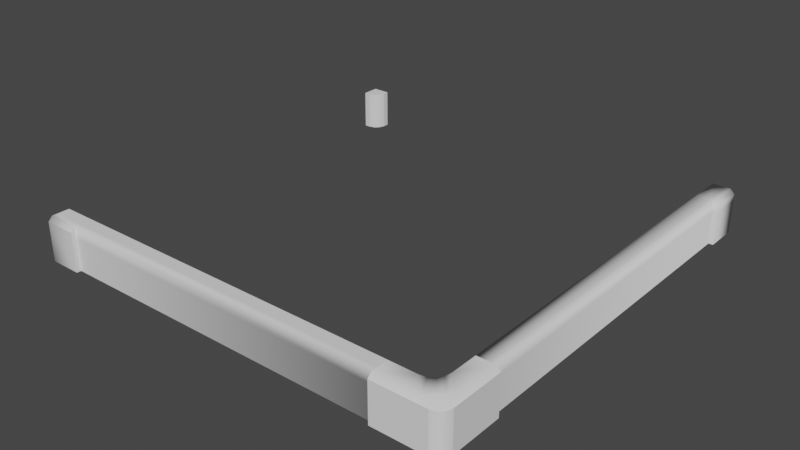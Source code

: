 # Source: AcidPool_L_Closed.blend  (saved by Blender 2.90.8; exported with 4.5.12 LTS)
import bpy
from mathutils import Matrix  # noqa: F401  (used for matrix-valued properties, if any)

bpy.ops.wm.read_factory_settings(use_empty=True)
scene = bpy.context.scene
scene.name = 'Scene'

# ---- collections
col_collection = bpy.data.collections.new('Collection'); scene.collection.children.link(col_collection)

# ---- world
world_world = bpy.data.worlds.new('World'); scene.world = world_world
world_world.use_nodes = True; world_world.node_tree.nodes.clear()
_N = world_world.node_tree.nodes; _L = world_world.node_tree.links
n0 = _N.new('ShaderNodeOutputWorld'); n0.name = 'World Output'; n0.location = (300, 300)
n1 = _N.new('ShaderNodeBackground'); n1.name = 'Background'; n1.location = (10, 300)
n1.inputs[0].default_value = (0.05088, 0.05088, 0.05088, 1.0)
_L.new(n1.outputs[0], n0.inputs[0])
n0.is_active_output = True
world_world.color = (0.05088, 0.05088, 0.05088)
world_world.use_sun_shadow = False
world_world.sun_shadow_jitter_overblur = 0.0

# ---- meshes
me_cube_002 = bpy.data.meshes.new('Cube.002')
me_cube_002.from_pydata([(-0.9999, 0.9196, -5.96e-08), (-1.0, 0.9196, 0.18), (-0.9189, 1.0, -5.96e-08), (-0.9189, 1.0, 0.18), (-0.9999, 0.9196, -5.96e-08), (-0.9189, 0.9742, -5.96e-08), (-0.9735, 0.9196, -5.96e-08), (-0.9262, 0.9469, -5.96e-08), (-0.9462, 0.9269, -5.96e-08), (-0.9735, 0.9196, 0.18), (-0.9189, 0.9742, 0.18), (-0.9462, 0.9269, 0.18), (-0.9262, 0.9469, 0.18), (-1.0, 1.0, 0.18), (-1.0, 1.0, 0.0), (1.0, 0.8499, 5.907e-05), (1.0, 0.8499, 0.1801), (0.98, 0.8499, 5.907e-05), (0.98, 0.8499, 0.2001), (1.0, 1.0, 5.907e-05), (1.0, 1.0, 0.1801), (0.98, 1.0, 2.95e-05), (0.98, 1.0, 0.2), (0.98, 1.0, 0.1501), (0.8999, 1.0, 0.2), (0.96, 1.0, 0.2), (0.8999, 0.8499, 0.2001), (1.0, 1.0, 0.15), (-1.0, -1.0, -5.96e-08), (-1.0, -1.0, 0.18), (-1.0, -0.98, 0.0), (-1.0, -0.98, 0.2), (-0.8501, -1.0, -5.96e-08), (-0.8501, -1.0, 0.18), (-0.8501, -0.98, -5.96e-08), (-0.8501, -0.98, 0.2), (-0.8501, -0.98, 0.15), (-0.8501, -0.8999, 0.2), (-1.0, -0.953, 0.2), (-0.8598, -0.98, 0.2), (-0.8598, -1.0, -5.96e-08), (-0.8598, -1.0, 0.18), (-0.8598, -0.8999, 0.2), (0.8999, 1.0, -5.96e-08), (0.98, 0.8499, 0.1501), (0.8999, -1.0, -5.96e-08), (0.8999, -1.0, 0.18), (-1.0, -0.8997, -5.96e-08), (-1.0, -0.8997, 0.2), (1.0, -0.8997, -5.96e-08), (1.0, -0.8997, 0.18), (0.8999, -1.0, -5.96e-08), (0.8999, -0.98, -5.96e-08), (0.8999, -0.98, 0.2), (0.98, -0.8997, -5.96e-08), (0.98, -0.8997, 0.2), (0.7, -1.0, -5.96e-08), (0.7, -1.0, 0.18), (0.7, -1.0, -5.96e-08), (0.7, -0.98, -5.96e-08), (0.7, -0.98, 0.2), (1.0, -0.6998, -5.96e-08), (1.0, -0.6998, 0.18), (0.98, -0.6998, -5.96e-08), (0.98, -0.6998, 0.2), (0.8999, -0.8262, 0.2), (0.8264, -0.8997, 0.2), (0.8943, -0.8543, 0.2), (0.8784, -0.8782, 0.2), (0.8545, -0.8941, 0.2), (0.8264, -0.8997, -5.96e-08), (0.8999, -0.8262, -5.96e-08), (0.9735, -0.8997, -5.96e-08), (0.8999, -0.9733, -5.96e-08), (0.8545, -0.8941, -5.96e-08), (0.8784, -0.8782, -5.96e-08), (0.8943, -0.8543, -5.96e-08), (1.0, -0.9453, -5.96e-08), (0.9453, -1.0, -5.96e-08), (0.9927, -0.9727, -5.96e-08), (0.9727, -0.9927, -5.96e-08), (0.9453, -1.0, 0.18), (1.0, -0.9453, 0.18), (0.9726, -0.9927, 0.18), (0.9927, -0.9727, 0.18), (0.9183, -0.9549, 0.2), (0.9367, -0.9365, 0.2), (0.9551, -0.9181, 0.2), (0.7, -0.98, 0.15), (0.98, -0.7, 0.15), (0.7, -0.8997, 0.2), (0.7, -0.9527, 0.2), (0.8999, -0.6998, 0.2), (0.96, -0.7, 0.2), (0.71, -1.0, 0.18), (0.71, -1.0, -5.96e-08), (0.71, -1.0, -5.96e-08), (0.71, -0.98, -5.96e-08), (0.71, -0.98, 0.2), (0.71, -0.8997, 0.2), (0.98, -0.7098, 0.2), (0.98, -0.7098, -5.96e-08), (1.0, -0.7098, -5.96e-08), (1.0, -0.7098, 0.18), (0.8999, -0.7098, 0.2), (-0.8598, -0.9527, 0.2), (-0.85, -0.9527, 0.2), (0.96, 0.8508, 0.2), (1.0, 0.8499, 0.15), (0.8999, -0.7098, 5.155e-08), (0.8999, -0.6998, 2.317e-06), (0.8999, 0.8499, 0.0), (0.96, 1.0, 0.15), (0.96, 1.0, 0.0), (0.8999, 1.0, 0.15), (-1.0, 0.9196, 0.1674), (-0.9189, 1.0, 0.1674), (-0.9735, 0.9196, 0.1674), (-0.9462, 0.9269, 0.1674), (-0.9262, 0.9469, 0.1674), (-0.9189, 0.9742, 0.1674), (-0.9513, 0.9338, 0.18), (-0.9757, 0.9267, 0.18), (-0.9332, 0.952, 0.18), (-0.9253, 0.976, 0.18), (-1.0, 0.9266, 0.18), (-0.925, 1.0, 0.18)], [(4, 0), (73, 52), (54, 72)], [(116, 3, 10, 120), (117, 6, 8, 118), (118, 8, 7, 119), (119, 7, 5, 120), (117, 9, 1, 115), (11, 12, 123, 121), (10, 3, 126, 124), (9, 11, 121, 122), (1, 9, 122, 125), (12, 10, 124, 123), (8, 6, 14), (7, 8, 14), (2, 5, 14), (6, 0, 14), (5, 7, 14), (29, 41, 39, 31), (32, 34, 35, 33), (41, 40, 32, 33), (29, 28, 40, 41), (39, 105, 38, 31), (35, 39, 41, 33), (50, 55, 87, 86, 85, 53, 46, 81, 83, 84, 82), (100, 55, 50, 103), (73, 72, 49, 77, 79, 80, 78, 45), (66, 70, 47, 48, 90, 99), (49, 50, 82, 77), (102, 101, 63, 61), (56, 57, 58), (58, 57, 60, 88, 59), (95, 94, 57, 56), (97, 96, 58, 59), (96, 95, 56, 58), (61, 63, 64, 62), (94, 46, 53, 98), (103, 102, 61, 62), (28, 29, 31, 30), (70, 74, 75, 76, 71, 72, 73), (65, 71, 76, 67), (67, 76, 75, 68), (68, 75, 74, 69), (69, 74, 70, 66), (81, 78, 80, 83), (83, 80, 79, 84), (84, 79, 77, 82), (78, 81, 46, 45), (65, 67, 87, 55), (67, 68, 86, 87), (68, 69, 85, 86), (69, 66, 53, 85), (27, 108, 15, 19), (98, 53, 66, 99), (60, 98, 99, 90), (57, 94, 98, 60), (51, 45, 95, 96), (52, 51, 96, 97), (45, 46, 94, 95), (50, 49, 102, 103), (49, 54, 101, 102), (64, 100, 103, 62), (100, 104, 65, 55), (34, 59, 88, 36), (38, 105, 42, 48), (88, 60, 35, 36), (91, 106, 35, 60), (91, 90, 37, 106), (42, 105, 106, 37), (35, 106, 105, 39), (31, 48, 47, 30), (17, 44, 89, 63), (100, 64, 92, 104), (64, 89, 44, 18), (64, 18, 107, 93), (93, 107, 26, 92), (71, 65, 104, 109), (110, 109, 104, 92), (111, 110, 92, 26), (18, 22, 25, 107), (44, 108, 16, 18), (44, 17, 15, 108), (20, 22, 18, 16), (20, 16, 108, 27), (24, 26, 107, 25), (22, 20, 27, 23), (23, 27, 19, 21), (112, 25, 22, 23), (113, 112, 23, 21), (112, 114, 24, 25), (43, 114, 112, 113), (26, 24, 43, 111), (6, 117, 115, 0), (12, 119, 120, 10), (11, 118, 119, 12), (9, 117, 118, 11), (2, 116, 120, 5), (121, 123, 13), (123, 124, 13), (124, 126, 13), (122, 121, 13), (125, 122, 13)])
me_cube_002.polygons.foreach_set('use_smooth', [True] * 99)
_k = set([(0, 6), (1, 9), (2, 5), (3, 10), (5, 7), (5, 120), (6, 8), (6, 117), (7, 8), (9, 11), (9, 117), (10, 12), (10, 120), (11, 12), (28, 40), (29, 41), (32, 33), (32, 34), (32, 40), (33, 35), (33, 41), (37, 42), (45, 78), (45, 95), (46, 81), (46, 94), (48, 90), (49, 77), (49, 102), (50, 82), (50, 103), (51, 96), (56, 57), (56, 58), (56, 95), (57, 58), (57, 60), (57, 94), (58, 59), (58, 96), (61, 62), (61, 63), (61, 102), (62, 64), (62, 103), (65, 71), (65, 104), (66, 70), (66, 99), (77, 79), (77, 82), (78, 80), (78, 81), (79, 80), (81, 83), (82, 84), (83, 84), (90, 99), (92, 104)])
me_cube_002.attributes.new('sharp_edge', 'BOOLEAN', 'EDGE').data.foreach_set('value', [ (min(e.vertices), max(e.vertices)) in _k for e in me_cube_002.edges])
_uv = me_cube_002.uv_layers.new(name='UVMap')
_uv.uv.foreach_set('vector', [0.0, 0.0, 1.0, 0.0, 1.0, 1.0, 0.0, 1.0, 0.0, 0.0, 1.0, 0.0, 1.0, 1.0, 0.0, 1.0, 0.0, 0.0, 1.0, 0.0, 1.0, 1.0, 0.0, 1.0, 0.0, 0.0, 1.0, 0.0, 1.0, 1.0, 0.0, 1.0, 0.0, 0.0, 1.0, 0.0, 1.0, 1.0, 0.0, 1.0, 0.0, 0.0, 1.0, 0.0, 1.0, 1.0, 0.0, 1.0, 0.0, 0.0, 1.0, 0.0, 1.0, 1.0, 0.0, 1.0, 0.0, 0.0, 1.0, 0.0, 1.0, 1.0, 0.0, 1.0, 0.0, 0.0, 1.0, 0.0, 1.0, 1.0, 0.0, 1.0, 0.0, 0.0, 1.0, 0.0, 1.0, 1.0, 0.0, 1.0, 0.0, 0.0, 1.0, 0.0, 1.0, 1.0, 0.0, 0.0, 1.0, 0.0, 1.0, 1.0, 0.0, 0.0, 1.0, 0.0, 1.0, 1.0, 0.0, 0.0, 1.0, 0.0, 1.0, 1.0, 0.0, 0.0, 1.0, 0.0, 1.0, 1.0, 0.0, 0.0, 1.0, 0.0, 1.0, 1.0, 0.0, 1.0, 0.0, 0.0, 1.0, 0.0, 1.0, 1.0, 0.0, 1.0, 0.0, 0.0, 1.0, 0.0, 1.0, 1.0, 0.0, 1.0, 0.0, 0.0, 1.0, 0.0, 1.0, 1.0, 0.0, 1.0, 0.0, 0.0, 1.0, 0.0, 1.0, 1.0, 0.0, 1.0, 0.0, 0.0, 1.0, 0.0, 1.0, 1.0, 0.0, 1.0, 0.5, 1.0, 0.7703, 0.9206, 0.9548, 0.7077, 0.9949, 0.4288, 0.8779, 0.1726, 0.6409, 0.02025, 0.3591, 0.02025, 0.1221, 0.1726, 0.005089, 0.4288, 0.04518, 0.7077, 0.2297, 0.9206, 0.0, 0.0, 1.0, 0.0, 1.0, 1.0, 0.0, 1.0, 0.5, 1.0, 0.8536, 0.8536, 1.0, 0.5, 0.8536, 0.1464, 0.5, 0.0, 0.1464, 0.1464, 0.0, 0.5, 0.1464, 0.8536, 0.5, 1.0, 0.933, 0.75, 0.933, 0.25, 0.5, 0.0, 0.06699, 0.25, 0.06699, 0.75, 0.0, 0.0, 1.0, 0.0, 1.0, 1.0, 0.0, 1.0, 0.0, 0.0, 1.0, 0.0, 1.0, 1.0, 0.0, 1.0, 0.0, 0.0, 1.0, 0.0, 1.0, 1.0, 0.5, 1.0, 0.9755, 0.6545, 0.7939, 0.09549, 0.2061, 0.09549, 0.02447, 0.6545, 0.0, 0.0, 1.0, 0.0, 1.0, 1.0, 0.0, 1.0, 0.0, 0.0, 1.0, 0.0, 1.0, 1.0, 0.0, 1.0, 0.0, 0.0, 1.0, 0.0, 1.0, 1.0, 0.0, 1.0, 0.0, 0.0, 1.0, 0.0, 1.0, 1.0, 0.0, 1.0, 0.0, 0.0, 1.0, 0.0, 1.0, 1.0, 0.0, 1.0, 0.0, 0.0, 1.0, 0.0, 1.0, 1.0, 0.0, 1.0, 0.0, 0.0, 1.0, 0.0, 1.0, 1.0, 0.0, 1.0, 0.5, 1.0, 0.8909, 0.8117, 0.9875, 0.3887, 0.7169, 0.04952, 0.2831, 0.04952, 0.01254, 0.3887, 0.1091, 0.8117, 0.0, 0.0, 1.0, 0.0, 1.0, 1.0, 0.0, 1.0, 0.0, 0.0, 1.0, 0.0, 1.0, 1.0, 0.0, 1.0, 0.0, 0.0, 1.0, 0.0, 1.0, 1.0, 0.0, 1.0, 0.0, 0.0, 1.0, 0.0, 1.0, 1.0, 0.0, 1.0, 0.0, 0.0, 1.0, 0.0, 1.0, 1.0, 0.0, 1.0, 0.0, 0.0, 1.0, 0.0, 1.0, 1.0, 0.0, 1.0, 0.0, 0.0, 1.0, 0.0, 1.0, 1.0, 0.0, 1.0, 0.0, 0.0, 1.0, 0.0, 1.0, 1.0, 0.0, 1.0, 0.0, 0.0, 1.0, 0.0, 1.0, 1.0, 0.0, 1.0, 0.0, 0.0, 1.0, 0.0, 1.0, 1.0, 0.0, 1.0, 0.0, 0.0, 1.0, 0.0, 1.0, 1.0, 0.0, 1.0, 0.0, 0.0, 1.0, 0.0, 1.0, 1.0, 0.0, 1.0, 0.0, 0.0, 1.0, 0.0, 1.0, 1.0, 0.0, 1.0, 0.0, 0.0, 1.0, 0.0, 1.0, 1.0, 0.0, 1.0, 0.0, 0.0, 1.0, 0.0, 1.0, 1.0, 0.0, 1.0, 0.0, 0.0, 1.0, 0.0, 1.0, 1.0, 0.0, 1.0, 0.0, 0.0, 1.0, 0.0, 1.0, 1.0, 0.0, 1.0, 0.0, 0.0, 1.0, 0.0, 1.0, 1.0, 0.0, 1.0, 0.0, 0.0, 1.0, 0.0, 1.0, 1.0, 0.0, 1.0, 0.0, 0.0, 1.0, 0.0, 1.0, 1.0, 0.0, 1.0, 0.0, 0.0, 1.0, 0.0, 1.0, 1.0, 0.0, 1.0, 0.0, 0.0, 1.0, 0.0, 1.0, 1.0, 0.0, 1.0, 0.0, 0.0, 1.0, 0.0, 1.0, 1.0, 0.0, 1.0, 0.0, 0.0, 1.0, 0.0, 1.0, 1.0, 0.0, 1.0, 0.0, 0.0, 1.0, 0.0, 1.0, 1.0, 0.0, 1.0, 0.0, 0.0, 1.0, 0.0, 1.0, 1.0, 0.0, 1.0, 0.0, 0.0, 1.0, 0.0, 1.0, 1.0, 0.0, 1.0, 0.0, 0.0, 1.0, 0.0, 1.0, 1.0, 0.0, 1.0, 0.0, 0.0, 1.0, 0.0, 1.0, 1.0, 0.0, 1.0, 0.0, 0.0, 1.0, 0.0, 1.0, 1.0, 0.0, 1.0, 0.0, 0.0, 1.0, 0.0, 1.0, 1.0, 0.0, 1.0, 0.0, 0.0, 1.0, 0.0, 1.0, 1.0, 0.0, 1.0, 0.0, 0.0, 1.0, 0.0, 1.0, 1.0, 0.0, 1.0, 0.0, 0.0, 1.0, 0.0, 1.0, 1.0, 0.0, 1.0, 0.0, 0.0, 1.0, 0.0, 1.0, 1.0, 0.0, 1.0, 0.0, 0.0, 1.0, 0.0, 1.0, 1.0, 0.0, 1.0, 0.0, 0.0, 1.0, 0.0, 1.0, 1.0, 0.0, 1.0, 0.0, 0.0, 1.0, 0.0, 1.0, 1.0, 0.0, 1.0, 0.0, 0.0, 1.0, 0.0, 1.0, 1.0, 0.0, 1.0, 0.0, 0.0, 1.0, 0.0, 1.0, 1.0, 0.0, 1.0, 0.0, 0.0, 1.0, 0.0, 1.0, 1.0, 0.0, 1.0, 0.0, 0.0, 1.0, 0.0, 1.0, 1.0, 0.0, 1.0, 0.0, 0.0, 1.0, 0.0, 1.0, 1.0, 0.0, 1.0, 0.0, 0.0, 1.0, 0.0, 1.0, 1.0, 0.0, 1.0, 0.0, 0.0, 1.0, 0.0, 1.0, 1.0, 0.0, 1.0, 0.0, 0.0, 1.0, 0.0, 1.0, 1.0, 0.0, 1.0, 0.0, 0.0, 1.0, 0.0, 1.0, 1.0, 0.0, 1.0, 0.0, 0.0, 1.0, 0.0, 1.0, 1.0, 0.0, 1.0, 0.0, 0.0, 1.0, 0.0, 1.0, 1.0, 0.0, 1.0, 0.0, 0.0, 1.0, 0.0, 1.0, 1.0, 0.0, 1.0, 0.0, 0.0, 1.0, 0.0, 1.0, 1.0, 0.0, 1.0, 0.0, 0.0, 1.0, 0.0, 1.0, 1.0, 0.0, 1.0, 0.0, 0.0, 1.0, 0.0, 1.0, 1.0, 0.0, 1.0, 0.0, 0.0, 1.0, 0.0, 1.0, 1.0, 0.0, 1.0, 0.0, 0.0, 1.0, 0.0, 1.0, 1.0, 0.0, 1.0, 0.0, 0.0, 1.0, 0.0, 1.0, 1.0, 0.0, 1.0, 0.0, 0.0, 1.0, 0.0, 1.0, 1.0, 0.0, 1.0, 0.0, 0.0, 1.0, 0.0, 1.0, 1.0, 0.0, 0.0, 1.0, 0.0, 1.0, 1.0, 0.0, 0.0, 1.0, 0.0, 1.0, 1.0, 0.0, 0.0, 1.0, 0.0, 1.0, 1.0, 0.0, 0.0, 1.0, 0.0, 1.0, 1.0])
me_cube_002.use_remesh_fix_poles = True
me_cube_002.use_remesh_preserve_attributes = False
me_cube_002.use_mirror_vertex_groups = False
me_cube_002.update()
me_cube_002.normals_split_custom_set([tuple(v) for v in zip(*[iter([1.0, 0.0, 0.0001227, 1.0, 0.0, 0.0001233, 1.0, 0.0, 0.0001233, 1.0, 0.0, 0.0001227, 0.2588, -0.9659, 3.206e-05, 0.2588, -0.9659, 3.173e-05, 0.5, -0.866, 6.106e-05, 0.5, -0.866, 6.172e-05, 0.5, -0.866, 6.172e-05, 0.5, -0.866, 6.106e-05, 0.866, -0.5, 0.0001057, 0.866, -0.5, 0.0001066, 0.866, -0.5, 0.0001066, 0.866, -0.5, 0.0001057, 0.9659, -0.2588, 0.000118, 0.9659, -0.2588, 0.0001187, 0.0, -1.0, -3.246e-07, 0.0, -1.0, -5.132e-07, 0.0, -1.0, -5.132e-07, 0.0, -1.0, -3.246e-07, 3.772e-06, -6.068e-06, 1.0, 4.89e-06, -3.465e-06, 1.0, 5.324e-06, -3.258e-06, 1.0, 3.656e-06, -5.969e-06, 1.0, 6.598e-06, -8.354e-07, 1.0, 8.917e-06, 2.671e-07, 1.0, 8.297e-06, 4.004e-07, 1.0, 6.986e-06, -6.739e-07, 1.0, 1.181e-06, -7.401e-06, 1.0, 3.772e-06, -6.068e-06, 1.0, 3.656e-06, -5.969e-06, 1.0, 7.841e-07, -7.239e-06, 1.0, -1.518e-07, -7.395e-06, 1.0, 1.181e-06, -7.401e-06, 1.0, 7.841e-07, -7.239e-06, 1.0, -5.981e-07, -7.454e-06, 1.0, 4.89e-06, -3.465e-06, 1.0, 6.598e-06, -8.354e-07, 1.0, 6.986e-06, -6.739e-07, 1.0, 5.324e-06, -3.258e-06, 1.0, -3.383e-07, 5.664e-07, -1.0, -1.031e-07, 7.072e-07, -1.0, -4.104e-07, 4.172e-07, -1.0, -5.654e-07, 3.365e-07, -1.0, -3.383e-07, 5.664e-07, -1.0, -4.104e-07, 4.172e-07, -1.0, -7.346e-07, 0.0, -1.0, -7.022e-07, 1.018e-07, -1.0, -4.104e-07, 4.172e-07, -1.0, -1.031e-07, 7.072e-07, -1.0, 0.0, 7.412e-07, -1.0, -4.104e-07, 4.172e-07, -1.0, -7.022e-07, 1.018e-07, -1.0, -5.654e-07, 3.365e-07, -1.0, -4.104e-07, 4.172e-07, -1.0, -0.6304, -0.7172, 0.2969, -6.04e-06, -0.7075, 0.7067, -4.766e-06, -0.3829, 0.9238, -0.6302, -0.2973, 0.7172, 1.0, 2.943e-06, 0.0, 1.0, 2.943e-06, 0.0, 1.0, 2.943e-06, 0.0, 1.0, 2.943e-06, 0.0, 0.0, -1.0, 0.0001218, 0.0, -1.0, 0.0001218, 0.0, -1.0, 0.0001219, 0.0, -1.0, 0.0001219, -0.6304, -0.7172, 0.2969, -0.7071, -0.7071, 0.0001002, 0.0, -1.0, 0.0001218, 0.0, -1.0, 0.0001218, -4.766e-06, -0.3829, 0.9238, -1.417e-06, -5.067e-06, 1.0, -1.97e-06, -1.016e-05, 1.0, -0.6302, -0.2973, 0.7172, -5.04e-06, -0.5336, 0.8458, -4.766e-06, -0.3829, 0.9238, -6.04e-06, -0.7075, 0.7067, -1.518e-05, -0.7075, 0.7067, 0.5042, -0.1352, 0.853, 0.2981, -0.1003, 0.9493, 0.126, -0.1257, 0.984, 0.1323, -0.132, 0.9824, 0.1259, -0.1255, 0.9841, 0.1007, -0.2978, 0.9493, 0.1354, -0.5038, 0.8532, 0.26, -0.2594, 0.9301, 0.26, -0.2594, 0.9301, 0.26, -0.2594, 0.9301, 0.26, -0.2594, 0.9301, 0.383, 0.0, 0.9238, 0.2981, -0.1003, 0.9493, 0.5042, -0.1352, 0.853, 0.7075, 0.0, 0.7067, 0.0, 0.0, -1.0, 0.0, 0.0, -1.0, 0.0, 0.0, -1.0, 0.0, 0.0, -1.0, 0.0, 0.0, -1.0, 0.0, 0.0, -1.0, 0.0, 0.0, -1.0, 0.0, 0.0, -1.0, 0.0, 1.0, -1.785e-08, 0.0, 1.0, -1.785e-08, -0.7071, 0.7072, 1.347e-05, -0.7071, 0.7072, 1.347e-05, 0.0, 1.0, -1.785e-08, 0.0, 1.0, -1.785e-08, 1.0, 0.0, 0.0001222, 1.0, 0.0, 0.0001222, 1.0, 0.0, 0.0001222, 1.0, 0.0, 0.0001222, 0.0, 0.0, -1.0, 0.0, 0.0, -1.0, 0.0, 0.0, -1.0, 0.0, 0.0, -1.0, 0.0, 0.0, 0.0, 0.0, 0.0, 0.0, 0.0, 0.0, 0.0, -1.0, 4.706e-05, -1.098e-05, -1.0, 4.706e-05, -1.098e-05, -0.3333, -0.6667, 0.6667, -0.7071, -0.7071, -4.501e-06, -0.7071, -0.7071, -7.764e-06, 0.0, -1.0, 0.0, 0.0, -1.0, 0.0, 0.0, -1.0, 0.0, 0.0, -1.0, 0.0, 0.0, 0.0, -1.0, 0.0, 0.0, -1.0, 0.0, 0.0, -1.0, 0.0, 0.0, -1.0, 0.0, 0.0, 1.0, 0.0, 0.0, 1.0, 0.0, 0.0, 1.0, 0.0, 0.0, 1.0, 0.0, 1.0, -2.452e-07, 0.0, 1.0, -2.452e-07, 0.0, 1.0, -2.452e-07, 0.0, 1.0, -2.452e-07, 0.0, -0.7071, 0.7071, 0.1354, -0.5038, 0.8532, 0.1007, -0.2978, 0.9493, 0.0, -0.3827, 0.9239, 1.0, 0.0, 0.0001222, 1.0, 0.0, 0.0001222, 1.0, 0.0, 0.0001222, 1.0, 0.0, 0.0001222, -0.7071, -0.7071, 0.0001002, -0.6304, -0.7172, 0.2969, -0.6302, -0.2973, 0.7172, -1.0, 0.0001639, 1.957e-05, -0.1654, 0.8317, -0.53, -0.2856, 0.6894, -0.6657, -0.5276, 0.5276, -0.6657, -0.6894, 0.2856, -0.6657, -0.8317, 0.1654, -0.53, 0.0, 0.0, -1.0, 0.0, 0.0, -1.0, -0.4176, 0.08307, 0.9048, -0.8317, 0.1654, -0.53, -0.6894, 0.2856, -0.6657, -0.6071, 0.2515, 0.7538, -0.6071, 0.2515, 0.7538, -0.6894, 0.2856, -0.6657, -0.5276, 0.5276, -0.6657, -0.4647, 0.4647, 0.7538, -0.4647, 0.4647, 0.7538, -0.5276, 0.5276, -0.6657, -0.2856, 0.6894, -0.6657, -0.2515, 0.6071, 0.7538, -0.2515, 0.6071, 0.7538, -0.2856, 0.6894, -0.6657, -0.1654, 0.8317, -0.53, -0.08307, 0.4176, 0.9048, 0.2588, -0.9659, 3.163e-05, 0.2588, -0.9659, 3.163e-05, 0.5, -0.866, 6.119e-05, 0.5, -0.866, 6.118e-05, 0.5, -0.866, 6.118e-05, 0.5, -0.866, 6.119e-05, 0.866, -0.5, 0.0001059, 0.866, -0.5, 0.0001059, 0.866, -0.5, 0.0001059, 0.866, -0.5, 0.0001059, 0.9659, -0.2588, 0.000118, 0.9659, -0.2588, 0.000118, 0.0, -1.0, 0.0, 0.0, -1.0, 0.0, 0.0, -1.0, 0.0, 0.0, -1.0, 0.0, -0.4176, 0.08307, 0.9048, -0.6071, 0.2515, 0.7538, 0.126, -0.1257, 0.984, 0.2981, -0.1003, 0.9493, -0.6071, 0.2515, 0.7538, -0.4647, 0.4647, 0.7538, 0.1323, -0.132, 0.9824, 0.126, -0.1257, 0.984, -0.4647, 0.4647, 0.7538, -0.2515, 0.6071, 0.7538, 0.1259, -0.1255, 0.9841, 0.1323, -0.132, 0.9824, -0.2515, 0.6071, 0.7538, -0.08307, 0.4176, 0.9048, 0.1007, -0.2978, 0.9493, 0.1259, -0.1255, 0.9841, 0.7072, 0.707, 3.389e-05, 0.7071, -0.7071, 5.173e-05, 0.7071, -0.7071, 0.0001035, 0.707, 0.7073, 0.000145, 0.0, -0.3827, 0.9239, 0.1007, -0.2978, 0.9493, -0.08307, 0.4176, 0.9048, 0.0, 0.0, 1.0, 0.0, -0.3827, 0.9239, 0.0, -0.3827, 0.9239, 0.0, 0.0, 1.0, 0.0, 0.0, 1.0, 0.0, -0.7071, 0.7071, 0.0, -0.7071, 0.7071, 0.0, -0.3827, 0.9239, 0.0, -0.3827, 0.9239, 0.0, 0.0, 1.0, 0.0, 0.0, 1.0, 0.0, 0.0, 1.0, 0.0, 0.0, 1.0, 0.0, 0.0, -1.0, 0.0, 0.0, -1.0, 0.0, 0.0, -1.0, 0.0, 0.0, -1.0, 0.0, -1.0, 0.0, 0.0, -1.0, 0.0, 0.0, -1.0, 0.0, 0.0, -1.0, 0.0, 1.0, 0.0, 0.0001222, 1.0, 0.0, 0.0001222, 1.0, 0.0, 0.0001222, 1.0, 0.0, 0.0001222, 0.0, 0.0, -1.0, 0.0, 0.0, -1.0, 0.0, 0.0, -1.0, 0.0, 0.0, -1.0, 0.383, 0.0, 0.9238, 0.383, 0.0, 0.9238, 0.7075, 0.0, 0.7067, 0.7075, 0.0, 0.7067, 0.383, 0.0, 0.9238, 0.0, 0.0, 1.0, -0.4176, 0.08307, 0.9048, 0.2981, -0.1003, 0.9493, 1.038e-06, -1.0, 0.0, -0.7071, -0.7071, -7.764e-06, -0.7071, -0.7071, -4.501e-06, 9.133e-07, -1.0, 4.614e-06, -1.97e-06, -1.016e-05, 1.0, -1.417e-06, -5.067e-06, 1.0, -7.127e-08, 0.0, 1.0, -1.425e-07, 0.0, 1.0, -0.7071, -0.7071, -4.501e-06, -0.3333, -0.6667, 0.6667, -5.04e-06, -0.5336, 0.8458, 9.133e-07, -1.0, 4.614e-06, 3.301e-09, 0.0, 1.0, -4.325e-07, 0.0, 1.0, -5.04e-06, -0.5336, 0.8458, -0.3333, -0.6667, 0.6667, 3.301e-09, 0.0, 1.0, 0.0, 0.0, 1.0, 0.0, 0.0, 1.0, -4.325e-07, 0.0, 1.0, -7.127e-08, 0.0, 1.0, -1.417e-06, -5.067e-06, 1.0, -4.325e-07, 0.0, 1.0, 0.0, 0.0, 1.0, -5.04e-06, -0.5336, 0.8458, -4.325e-07, 0.0, 1.0, -1.417e-06, -5.067e-06, 1.0, -4.766e-06, -0.3829, 0.9238, -0.6302, -0.2973, 0.7172, -0.7071, 0.7072, 1.347e-05, -0.7071, 0.7072, 1.347e-05, -1.0, 0.0001639, 1.957e-05, 0.7071, -0.7071, -2.652e-07, 0.7071, -0.7071, -1.329e-07, 1.0, 7.692e-07, -5.216e-10, 1.0, 7.692e-07, 5.225e-10, 0.383, 0.0, 0.9238, 0.383, 0.0, 0.9238, 0.0, 0.0, 1.0, 0.0, 0.0, 1.0, 0.7055, -1.973e-05, 0.7087, 1.0, 7.692e-07, -5.216e-10, 0.7071, -0.7071, -1.329e-07, 0.5268, -0.1542, 0.8359, 0.7055, -1.973e-05, 0.7087, 0.5268, -0.1542, 0.8359, -0.0001508, 4.902e-05, 1.0, -0.0002455, -2.861e-05, 1.0, -0.0002455, -2.861e-05, 1.0, -0.0001508, 4.902e-05, 1.0, -0.707, 2.43e-05, 0.7072, -0.894, -1.612e-05, 0.448, -1.0, 6.401e-07, 0.0, -1.0, 6.401e-07, 0.0, -1.0, -3.421e-06, 0.0, -1.0, -3.42e-06, 0.0, -1.0, -3.692e-06, 0.0, -1.0, -3.42e-06, 0.0, -1.0, -3.421e-06, 0.0, -0.894, -1.612e-05, 0.448, -1.0, -9.951e-08, 0.0, -1.0, -3.692e-06, 0.0, -0.894, -1.612e-05, 0.448, -0.707, 2.43e-05, 0.7072, 0.5268, -0.1542, 0.8359, 0.2972, 0.6305, 0.7171, 0.0001879, 0.7071, 0.7071, -0.0001508, 4.902e-05, 1.0, 0.7071, -0.7071, -1.329e-07, 0.7071, -0.7071, 5.173e-05, 0.7172, -0.6303, 0.2971, 0.5268, -0.1542, 0.8359, 0.7071, -0.7071, -1.329e-07, 0.7071, -0.7071, -2.652e-07, 0.7071, -0.7071, 0.0001035, 0.7071, -0.7071, 5.173e-05, 0.7174, 0.6301, 0.2971, 0.2972, 0.6305, 0.7171, 0.5268, -0.1542, 0.8359, 0.7172, -0.6303, 0.2971, 0.7174, 0.6301, 0.2971, 0.7172, -0.6303, 0.2971, 0.7071, -0.7071, 5.173e-05, 0.7072, 0.707, 3.389e-05, -0.5773, 0.5774, 0.5773, -0.707, 2.43e-05, 0.7072, -0.0001508, 4.902e-05, 1.0, 0.0001879, 0.7071, 0.7071, 0.2972, 0.6305, 0.7171, 0.7174, 0.6301, 0.2971, 0.7072, 0.707, 3.389e-05, 0.0004216, 1.0, -2.038e-05, 0.0004216, 1.0, -2.038e-05, 0.7072, 0.707, 3.389e-05, 0.707, 0.7073, 0.000145, 0.0004352, 1.0, 5.807e-05, 0.0003083, 1.0, 7.394e-06, 0.0001879, 0.7071, 0.7071, 0.2972, 0.6305, 0.7171, 0.0004216, 1.0, -2.038e-05, 0.0002904, 1.0, 5.843e-05, 0.0003083, 1.0, 7.394e-06, 0.0004216, 1.0, -2.038e-05, 0.0004352, 1.0, 5.807e-05, 0.0003083, 1.0, 7.394e-06, 7.294e-05, 1.0, 2.956e-05, -0.5773, 0.5774, 0.5773, 0.0001879, 0.7071, 0.7071, 0.0001459, 1.0, 5.913e-05, 7.294e-05, 1.0, 2.956e-05, 0.0003083, 1.0, 7.394e-06, 0.0002904, 1.0, 5.843e-05, -0.707, 2.43e-05, 0.7072, -0.5773, 0.5774, 0.5773, -1.0, -2.976e-07, 0.0, -1.0, -9.951e-08, 0.0, 0.0, -1.0, -1.36e-07, 0.0, -1.0, -3.246e-07, 0.0, -1.0, -3.246e-07, 0.0, -1.0, -1.36e-07, 0.866, -0.5, 0.0001075, 0.866, -0.5, 0.0001066, 0.9659, -0.2588, 0.0001187, 0.9659, -0.2588, 0.0001195, 0.5, -0.866, 6.239e-05, 0.5, -0.866, 6.172e-05, 0.866, -0.5, 0.0001066, 0.866, -0.5, 0.0001075, 0.2588, -0.9659, 3.239e-05, 0.2588, -0.9659, 3.206e-05, 0.5, -0.866, 6.172e-05, 0.5, -0.866, 6.239e-05, 1.0, 0.0, 0.0001221, 1.0, 0.0, 0.0001227, 1.0, 0.0, 0.0001227, 1.0, 0.0, 0.0001221, 3.656e-06, -5.969e-06, 1.0, 5.324e-06, -3.258e-06, 1.0, 4.064e-06, -4.016e-06, 1.0, 5.324e-06, -3.258e-06, 1.0, 6.986e-06, -6.739e-07, 1.0, 4.064e-06, -4.016e-06, 1.0, 6.986e-06, -6.739e-07, 1.0, 8.297e-06, 4.004e-07, 1.0, 4.064e-06, -4.016e-06, 1.0, 7.841e-07, -7.239e-06, 1.0, 3.656e-06, -5.969e-06, 1.0, 4.064e-06, -4.016e-06, 1.0, -5.981e-07, -7.454e-06, 1.0, 7.841e-07, -7.239e-06, 1.0, 4.064e-06, -4.016e-06, 1.0])] * 3)])

# ---- objects
ob_poolframe_l = bpy.data.objects.new('PoolFrame_L', me_cube_002)

# ---- transforms, parenting, visibility, modifiers, constraints
ob_poolframe_l.location = (0.0, 0.0, 0.0)
ob_poolframe_l.lineart.crease_threshold = 0.0

# ---- collection membership
col_collection.objects.link(ob_poolframe_l)

# ---- scene / render settings (as saved in the file)
scene.frame_start = 1; scene.frame_end = 250; scene.frame_set(0)
scene.render.engine = 'BLENDER_EEVEE_NEXT'
scene.cycles.use_denoising = False
scene.cycles.samples = 128
scene.cycles.sampling_pattern = 'TABULATED_SOBOL'
scene.cycles.use_adaptive_sampling = False
scene.cycles.use_light_tree = False
scene.view_settings.view_transform = 'Filmic'
bpy.context.view_layer.update()

# ---- added for rendering (the .blend has no active camera and no usable light): camera, sun
cam_auto = bpy.data.cameras.new('AutoCamera')
cam_auto.lens = 50.0
cam_auto.sensor_width = 36.0
cam_auto.clip_end = 1000.0
ob_auto_camera = bpy.data.objects.new('AutoCamera', cam_auto)
scene.collection.objects.link(ob_auto_camera)
ob_auto_camera.location = (2.62349, -3.14818, 2.19883)
ob_auto_camera.rotation_euler = (1.09748, -7.21219e-08, 0.694738)
scene.camera = ob_auto_camera
light_auto_sun = bpy.data.lights.new('AutoSun', 'SUN')
light_auto_sun.energy = 3.0
light_auto_sun.angle = 0.0523599
ob_auto_sun = bpy.data.objects.new('AutoSun', light_auto_sun)
scene.collection.objects.link(ob_auto_sun)
ob_auto_sun.rotation_euler = (0.872665, 0.174533, 0.523599)
bpy.context.view_layer.update()

